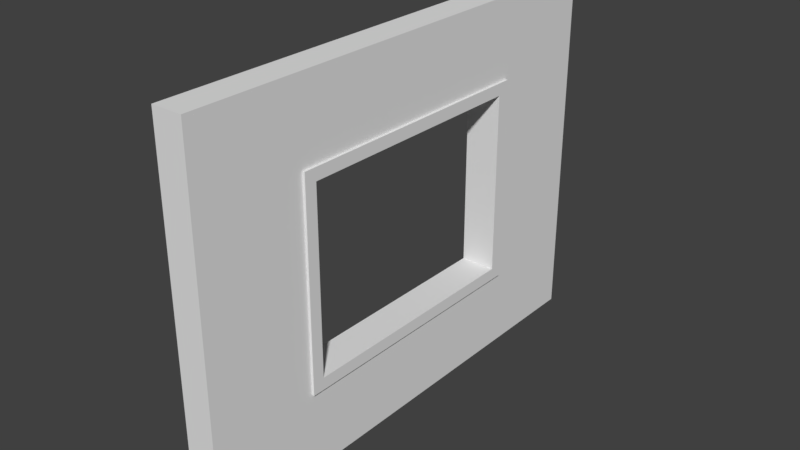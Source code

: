# Source: SM_Wall_Window_Framed_3x4x0_25.blend  (saved by Blender 2.79.0; exported with 4.5.12 LTS)
import bpy
from mathutils import Matrix  # noqa: F401  (used for matrix-valued properties, if any)

bpy.ops.wm.read_factory_settings(use_empty=True)
scene = bpy.context.scene
scene.name = 'Scene'

# ---- collections
col_collection_1 = bpy.data.collections.new('Collection 1'); scene.collection.children.link(col_collection_1)

# ---- world
world_world = bpy.data.worlds.new('World'); scene.world = world_world
world_world.color = (0.05088, 0.05088, 0.05088)
world_world.use_sun_shadow = False
world_world.sun_shadow_jitter_overblur = 0.0
world_world.cycles.sampling_method = 'MANUAL'

# ---- meshes
me_sm_wall_window_framed_3x4x0_25 = bpy.data.meshes.new('SM_Wall_Window_Framed_3x4x0,25')
me_sm_wall_window_framed_3x4x0_25.from_pydata([(0.0, 0.0, 0.0), (0.0, 4.0, 0.0), (3.0, 4.0, 0.0), (3.0, 0.0, 0.0), (0.0, 1.0, 0.0), (0.0, 2.0, 0.0), (0.0, 3.0, 0.0), (0.75, 4.0, 0.0), (1.5, 4.0, 0.0), (2.25, 4.0, 0.0), (3.0, 3.0, 0.0), (3.0, 2.0, 0.0), (3.0, 1.0, 0.0), (2.25, 0.0, 0.0), (1.5, 0.0, 0.0), (0.75, 0.0, 0.0), (0.75, 3.0, 0.0), (0.75, 2.0, 0.0), (0.75, 1.0, 0.0), (1.5, 3.0, 0.0), (1.5, 1.0, 0.0), (2.25, 3.0, 0.0), (2.25, 2.0, 0.0), (2.25, 1.0, 0.0), (0.0, 3.0, 0.25), (0.0, 4.0, 0.25), (2.25, 4.0, 0.25), (3.0, 4.0, 0.25), (3.0, 1.0, 0.25), (3.0, 0.0, 0.25), (0.75, 0.0, 0.25), (0.0, 0.0, 0.25), (0.0, 1.0, 0.25), (0.0, 2.0, 0.25), (0.75, 4.0, 0.25), (1.5, 4.0, 0.25), (3.0, 3.0, 0.25), (3.0, 2.0, 0.25), (2.25, 0.0, 0.25), (1.5, 0.0, 0.25), (0.75, 1.0, 0.25), (0.75, 3.0, 0.25), (0.75, 2.0, 0.25), (1.5, 1.0, 0.25), (1.5, 3.0, 0.25), (2.25, 1.0, 0.25), (2.25, 3.0, 0.25), (2.25, 2.0, 0.25), (0.0, 3.1, 0.0), (3.0, 3.1, 0.0), (0.75, 3.1, 0.0), (1.5, 3.1, 0.0), (2.25, 3.1, 0.0), (0.0, 3.1, 0.25), (3.0, 3.1, 0.25), (0.75, 3.1, 0.25), (1.5, 3.1, 0.25), (2.25, 3.1, 0.25), (3.0, 0.9, 0.0), (0.0, 0.9, 0.0), (0.75, 0.9, 0.0), (1.5, 0.9, 0.0), (2.25, 0.9, 0.0), (3.0, 0.9, 0.25), (0.0, 0.9, 0.25), (0.75, 0.9, 0.25), (1.5, 0.9, 0.25), (2.25, 0.9, 0.25), (2.35, 4.0, 1.192e-09), (2.35, 0.0, 1.192e-09), (2.35, 3.0, 1.192e-09), (2.35, 2.0, 1.192e-09), (2.35, 1.0, 1.192e-09), (2.35, 4.0, 0.25), (2.35, 0.0, 0.25), (2.35, 3.0, 0.25), (2.35, 2.0, 0.25), (2.35, 1.0, 0.25), (2.35, 3.1, 0.25), (2.35, 3.1, 1.192e-09), (2.35, 0.9, 0.25), (2.35, 0.9, 1.192e-09), (0.65, 0.0, -1.192e-09), (0.65, 4.0, -1.192e-09), (0.65, 3.0, -1.192e-09), (0.65, 2.0, -1.192e-09), (0.65, 1.0, -1.192e-09), (0.65, 0.0, 0.25), (0.65, 4.0, 0.25), (0.65, 3.0, 0.25), (0.65, 2.0, 0.25), (0.65, 1.0, 0.25), (0.65, 3.1, 0.25), (0.65, 3.1, -1.192e-09), (0.65, 0.9, 0.25), (0.65, 0.9, -1.192e-09), (0.75, 3.1, 0.27), (0.75, 3.0, 0.27), (0.75, 2.0, 0.27), (0.75, 1.0, 0.27), (1.5, 3.1, 0.27), (1.5, 3.0, 0.27), (2.25, 3.1, 0.27), (2.25, 3.0, 0.27), (2.25, 2.0, 0.27), (2.25, 1.0, 0.27), (1.5, 1.0, 0.27), (2.35, 3.0, 0.27), (2.35, 2.0, 0.27), (2.35, 1.0, 0.27), (0.65, 3.1, 0.27), (0.75, 0.9, 0.27), (1.5, 0.9, 0.27), (2.25, 0.9, 0.27), (0.65, 0.9, 0.27), (2.35, 3.1, 0.27), (2.35, 0.9, 0.27), (0.65, 3.0, 0.27), (0.65, 2.0, 0.27), (0.65, 1.0, 0.27), (0.75, 3.1, -0.02), (0.75, 3.0, -0.02), (0.75, 2.0, -0.02), (0.75, 1.0, -0.02), (1.5, 3.1, -0.02), (1.5, 3.0, -0.02), (2.25, 3.1, -0.02), (2.25, 3.0, -0.02), (2.25, 2.0, -0.02), (2.25, 1.0, -0.02), (1.5, 1.0, -0.02), (2.35, 3.0, -0.02), (2.35, 2.0, -0.02), (2.35, 1.0, -0.02), (2.35, 3.1, -0.02), (0.75, 0.9, -0.02), (1.5, 0.9, -0.02), (2.25, 0.9, -0.02), (2.35, 0.9, -0.02), (0.65, 3.0, -0.02), (0.65, 2.0, -0.02), (0.65, 1.0, -0.02), (0.65, 3.1, -0.02), (0.65, 0.9, -0.02)], [], [(81, 58, 3, 69), (95, 60, 15, 82), (60, 61, 14, 15), (61, 62, 13, 14), (60, 95, 143, 135), (79, 70, 131, 134), (62, 61, 136, 137), (70, 71, 132, 131), (84, 93, 142, 139), (79, 49, 10, 70), (70, 10, 11, 71), (71, 11, 12, 72), (80, 74, 29, 63), (94, 87, 30, 65), (65, 30, 39, 66), (66, 39, 38, 67), (67, 80, 116, 113), (89, 90, 118, 117), (43, 40, 99, 106), (56, 55, 96, 100), (90, 91, 119, 118), (78, 75, 36, 54), (75, 76, 37, 36), (76, 77, 28, 37), (82, 15, 30, 87), (17, 16, 41, 42), (11, 10, 36, 37), (59, 0, 31, 64), (18, 17, 42, 40), (12, 11, 37, 28), (5, 4, 32, 33), (69, 3, 29, 74), (6, 5, 33, 24), (14, 13, 38, 39), (16, 19, 44, 41), (83, 1, 25, 88), (48, 6, 24, 53), (15, 14, 39, 30), (20, 18, 40, 43), (8, 7, 34, 35), (68, 9, 26, 73), (19, 21, 46, 44), (9, 8, 35, 26), (21, 22, 47, 46), (58, 12, 28, 63), (23, 20, 43, 45), (49, 2, 27, 54), (22, 23, 45, 47), (10, 49, 54, 36), (1, 48, 53, 25), (73, 78, 54, 27), (35, 56, 57, 26), (34, 55, 56, 35), (88, 92, 55, 34), (68, 2, 49, 79), (8, 9, 52, 51), (7, 8, 51, 50), (83, 7, 50, 93), (3, 58, 63, 29), (4, 59, 64, 32), (41, 44, 101, 97), (57, 56, 100, 102), (78, 57, 102, 115), (77, 80, 63, 28), (93, 50, 120, 142), (71, 72, 133, 132), (17, 18, 123, 122), (72, 12, 58, 81), (85, 84, 139, 140), (94, 65, 111, 114), (9, 68, 79, 52), (26, 57, 78, 73), (2, 68, 73, 27), (13, 69, 74, 38), (65, 66, 112, 111), (40, 42, 98, 99), (80, 77, 109, 116), (67, 38, 74, 80), (16, 17, 122, 121), (50, 51, 124, 120), (86, 85, 140, 141), (62, 81, 69, 13), (4, 86, 95, 59), (32, 64, 94, 91), (1, 83, 93, 48), (25, 53, 92, 88), (7, 83, 88, 34), (0, 82, 87, 31), (33, 32, 91, 90), (24, 33, 90, 89), (53, 24, 89, 92), (64, 31, 87, 94), (5, 85, 86, 4), (6, 84, 85, 5), (48, 93, 84, 6), (59, 95, 82, 0), (110, 117, 97, 96), (117, 118, 98, 97), (118, 119, 99, 98), (96, 97, 101, 100), (100, 101, 103, 102), (106, 112, 113, 105), (99, 111, 112, 106), (119, 114, 111, 99), (105, 113, 116, 109), (104, 105, 109, 108), (103, 104, 108, 107), (102, 103, 107, 115), (55, 92, 110, 96), (44, 46, 103, 101), (77, 76, 108, 109), (46, 47, 104, 103), (92, 89, 117, 110), (91, 94, 114, 119), (45, 43, 106, 105), (76, 75, 107, 108), (47, 45, 105, 104), (42, 41, 97, 98), (66, 67, 113, 112), (75, 78, 115, 107), (142, 120, 121, 139), (139, 121, 122, 140), (140, 122, 123, 141), (120, 124, 125, 121), (124, 126, 127, 125), (130, 129, 137, 136), (123, 130, 136, 135), (141, 123, 135, 143), (129, 133, 138, 137), (128, 132, 133, 129), (127, 131, 132, 128), (126, 134, 131, 127), (19, 16, 121, 125), (61, 60, 135, 136), (95, 86, 141, 143), (18, 20, 130, 123), (52, 79, 134, 126), (21, 19, 125, 127), (81, 62, 137, 138), (22, 21, 127, 128), (72, 81, 138, 133), (51, 52, 126, 124), (20, 23, 129, 130), (23, 22, 128, 129)])
me_sm_wall_window_framed_3x4x0_25.use_remesh_preserve_volume = False
me_sm_wall_window_framed_3x4x0_25.use_remesh_preserve_attributes = False
me_sm_wall_window_framed_3x4x0_25.use_mirror_vertex_groups = False
me_sm_wall_window_framed_3x4x0_25.update()

# ---- objects
ob_sm_wall_window_framed_3x4x0_25 = bpy.data.objects.new('SM_Wall_Window_Framed_3x4x0,25', me_sm_wall_window_framed_3x4x0_25)

# ---- transforms, parenting, visibility, modifiers, constraints
ob_sm_wall_window_framed_3x4x0_25.location = (0.0, 0.0, 0.0)
ob_sm_wall_window_framed_3x4x0_25.rotation_euler = (0.0, 4.712, 0.0)
ob_sm_wall_window_framed_3x4x0_25.lineart.crease_threshold = 0.0

# ---- collection membership
col_collection_1.objects.link(ob_sm_wall_window_framed_3x4x0_25)

# ---- scene / render settings (as saved in the file)
scene.frame_start = 1; scene.frame_end = 250; scene.frame_set(1)
scene.render.engine = 'BLENDER_EEVEE_NEXT'
scene.render.resolution_percentage = 50
scene.render.dither_intensity = 0.0
scene.cycles.use_denoising = False
scene.cycles.samples = 128
scene.cycles.sampling_pattern = 'TABULATED_SOBOL'
scene.cycles.use_adaptive_sampling = False
scene.cycles.use_light_tree = False
scene.cycles.blur_glossy = 0.0
scene.cycles.sample_clamp_indirect = 0.0
scene.view_settings.view_transform = 'Standard'
bpy.context.view_layer.update()

# ---- added for rendering (the .blend has no active camera and no usable light): camera, sun
cam_auto = bpy.data.cameras.new('AutoCamera')
cam_auto.lens = 50.0
cam_auto.sensor_width = 36.0
cam_auto.clip_end = 1000.0
ob_auto_camera = bpy.data.objects.new('AutoCamera', cam_auto)
scene.collection.objects.link(ob_auto_camera)
ob_auto_camera.location = (4.5089, -3.56068, 5.20712)
ob_auto_camera.rotation_euler = (1.09748, -7.21219e-08, 0.694738)
scene.camera = ob_auto_camera
light_auto_sun = bpy.data.lights.new('AutoSun', 'SUN')
light_auto_sun.energy = 3.0
light_auto_sun.angle = 0.0523599
ob_auto_sun = bpy.data.objects.new('AutoSun', light_auto_sun)
scene.collection.objects.link(ob_auto_sun)
ob_auto_sun.rotation_euler = (0.872665, 0.174533, 0.523599)
bpy.context.view_layer.update()
